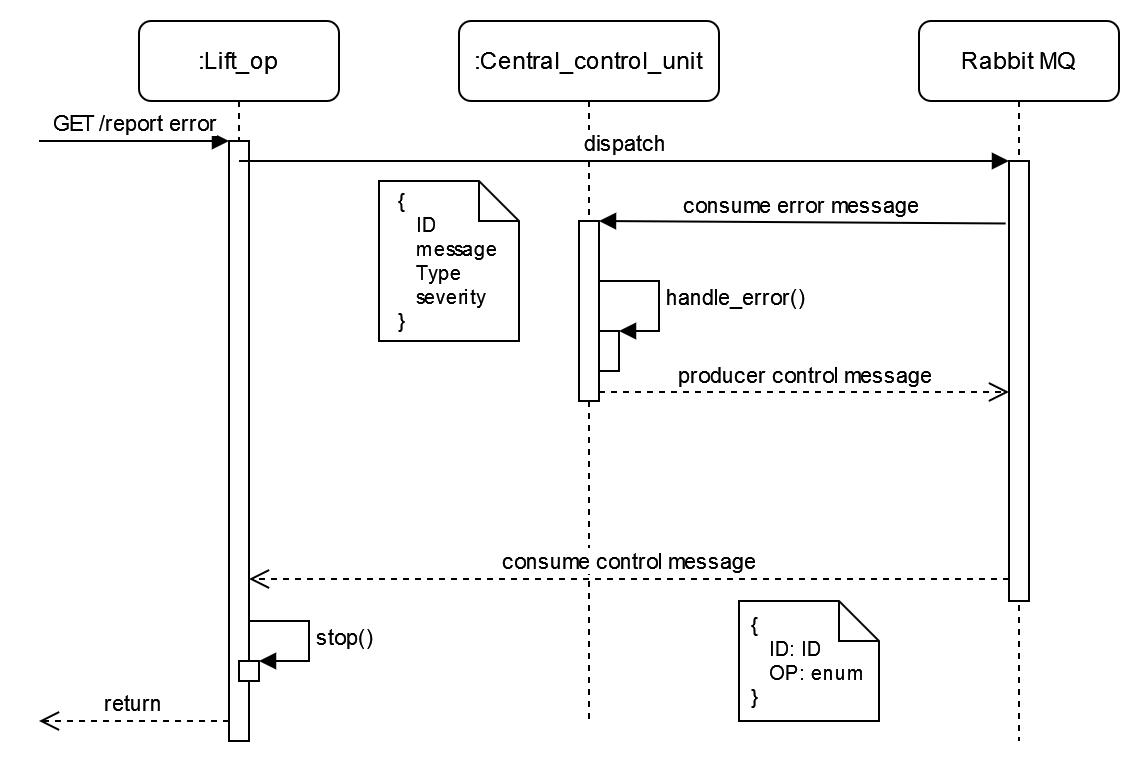

The diagram above was exported from draw.io. Its source (the exported page's mxGraphModel, read from the mxfile embedded in the PNG):
<mxGraphModel dx="1210" dy="643" grid="1" gridSize="10" guides="1" tooltips="1" connect="1" arrows="1" fold="1" page="1" pageScale="1" pageWidth="850" pageHeight="1100" math="0" shadow="0">
  <root>
    <mxCell id="0" />
    <mxCell id="1" parent="0" />
    <mxCell id="AZ5q8qD32m1SHY0_1xM5-1" value=":Lift_op" style="shape=umlLifeline;perimeter=lifelinePerimeter;whiteSpace=wrap;html=1;container=1;collapsible=0;recursiveResize=0;outlineConnect=0;rounded=1;" parent="1" vertex="1">
      <mxGeometry x="90" y="70" width="100" height="360" as="geometry" />
    </mxCell>
    <mxCell id="AZ5q8qD32m1SHY0_1xM5-4" value="" style="html=1;points=[];perimeter=orthogonalPerimeter;" parent="AZ5q8qD32m1SHY0_1xM5-1" vertex="1">
      <mxGeometry x="45" y="60" width="10" height="300" as="geometry" />
    </mxCell>
    <mxCell id="AZ5q8qD32m1SHY0_1xM5-5" value="GET /report error" style="html=1;verticalAlign=bottom;endArrow=block;entryX=0;entryY=0;rounded=0;" parent="AZ5q8qD32m1SHY0_1xM5-1" target="AZ5q8qD32m1SHY0_1xM5-4" edge="1">
      <mxGeometry relative="1" as="geometry">
        <mxPoint x="-50" y="60" as="sourcePoint" />
      </mxGeometry>
    </mxCell>
    <mxCell id="AZ5q8qD32m1SHY0_1xM5-6" value="return" style="html=1;verticalAlign=bottom;endArrow=open;dashed=1;endSize=8;rounded=0;" parent="AZ5q8qD32m1SHY0_1xM5-1" source="AZ5q8qD32m1SHY0_1xM5-4" edge="1">
      <mxGeometry relative="1" as="geometry">
        <mxPoint x="-50" y="350" as="targetPoint" />
        <mxPoint x="40" y="350" as="sourcePoint" />
      </mxGeometry>
    </mxCell>
    <mxCell id="AZ5q8qD32m1SHY0_1xM5-10" value="" style="html=1;points=[];perimeter=orthogonalPerimeter;" parent="AZ5q8qD32m1SHY0_1xM5-1" vertex="1">
      <mxGeometry x="50" y="320" width="10" height="10" as="geometry" />
    </mxCell>
    <mxCell id="AZ5q8qD32m1SHY0_1xM5-11" value="stop()" style="edgeStyle=orthogonalEdgeStyle;html=1;align=left;spacingLeft=2;endArrow=block;rounded=0;entryX=1;entryY=0;" parent="AZ5q8qD32m1SHY0_1xM5-1" target="AZ5q8qD32m1SHY0_1xM5-10" edge="1">
      <mxGeometry relative="1" as="geometry">
        <mxPoint x="55" y="300" as="sourcePoint" />
        <Array as="points">
          <mxPoint x="85" y="300" />
        </Array>
      </mxGeometry>
    </mxCell>
    <mxCell id="AZ5q8qD32m1SHY0_1xM5-17" value="&lt;div align=&quot;left&quot; style=&quot;font-size: 10px&quot;&gt;&lt;font style=&quot;font-size: 10px&quot;&gt;{&lt;/font&gt;&lt;/div&gt;&lt;div align=&quot;left&quot; style=&quot;font-size: 10px&quot;&gt;&lt;font style=&quot;font-size: 10px&quot;&gt;&amp;nbsp;&amp;nbsp; ID&lt;/font&gt;&lt;/div&gt;&lt;div align=&quot;left&quot; style=&quot;font-size: 10px&quot;&gt;&lt;font style=&quot;font-size: 10px&quot;&gt;&amp;nbsp;&amp;nbsp; message&lt;/font&gt;&lt;/div&gt;&lt;div align=&quot;left&quot; style=&quot;font-size: 10px&quot;&gt;&lt;font style=&quot;font-size: 10px&quot;&gt;&amp;nbsp;&amp;nbsp; Type&lt;/font&gt;&lt;/div&gt;&lt;div align=&quot;left&quot; style=&quot;font-size: 10px&quot;&gt;&lt;font style=&quot;font-size: 10px&quot;&gt;&amp;nbsp;&amp;nbsp; severity&lt;/font&gt;&lt;/div&gt;&lt;div align=&quot;left&quot; style=&quot;font-size: 10px&quot;&gt;&lt;font style=&quot;font-size: 10px&quot;&gt;}&lt;/font&gt;&lt;br&gt;&lt;/div&gt;" style="shape=note;size=20;whiteSpace=wrap;html=1;" parent="AZ5q8qD32m1SHY0_1xM5-1" vertex="1">
      <mxGeometry x="120" y="80" width="70" height="80" as="geometry" />
    </mxCell>
    <mxCell id="AZ5q8qD32m1SHY0_1xM5-2" value=":Central_control_unit" style="shape=umlLifeline;perimeter=lifelinePerimeter;whiteSpace=wrap;html=1;container=1;collapsible=0;recursiveResize=0;outlineConnect=0;rounded=1;" parent="1" vertex="1">
      <mxGeometry x="250" y="70" width="130" height="350" as="geometry" />
    </mxCell>
    <mxCell id="AZ5q8qD32m1SHY0_1xM5-12" value="" style="html=1;points=[];perimeter=orthogonalPerimeter;" parent="AZ5q8qD32m1SHY0_1xM5-2" vertex="1">
      <mxGeometry x="60" y="100" width="10" height="90" as="geometry" />
    </mxCell>
    <mxCell id="AZ5q8qD32m1SHY0_1xM5-15" value="" style="html=1;points=[];perimeter=orthogonalPerimeter;" parent="AZ5q8qD32m1SHY0_1xM5-2" vertex="1">
      <mxGeometry x="70" y="155" width="10" height="20" as="geometry" />
    </mxCell>
    <mxCell id="AZ5q8qD32m1SHY0_1xM5-16" value="handle_error()" style="edgeStyle=orthogonalEdgeStyle;html=1;align=left;spacingLeft=2;endArrow=block;rounded=0;entryX=1;entryY=0;" parent="AZ5q8qD32m1SHY0_1xM5-2" target="AZ5q8qD32m1SHY0_1xM5-15" edge="1">
      <mxGeometry relative="1" as="geometry">
        <mxPoint x="70" y="130" as="sourcePoint" />
        <Array as="points">
          <mxPoint x="100" y="130" />
          <mxPoint x="100" y="155" />
        </Array>
      </mxGeometry>
    </mxCell>
    <mxCell id="AZ5q8qD32m1SHY0_1xM5-3" value="Rabbit MQ" style="shape=umlLifeline;perimeter=lifelinePerimeter;whiteSpace=wrap;html=1;container=1;collapsible=0;recursiveResize=0;outlineConnect=0;rounded=1;" parent="1" vertex="1">
      <mxGeometry x="480" y="70" width="100" height="360" as="geometry" />
    </mxCell>
    <mxCell id="AZ5q8qD32m1SHY0_1xM5-7" value="" style="html=1;points=[];perimeter=orthogonalPerimeter;" parent="AZ5q8qD32m1SHY0_1xM5-3" vertex="1">
      <mxGeometry x="45" y="70" width="10" height="220" as="geometry" />
    </mxCell>
    <mxCell id="AZ5q8qD32m1SHY0_1xM5-8" value="dispatch" style="html=1;verticalAlign=bottom;endArrow=block;entryX=0;entryY=0;rounded=0;" parent="1" target="AZ5q8qD32m1SHY0_1xM5-7" edge="1">
      <mxGeometry relative="1" as="geometry">
        <mxPoint x="140" y="140" as="sourcePoint" />
      </mxGeometry>
    </mxCell>
    <mxCell id="AZ5q8qD32m1SHY0_1xM5-9" value="consume control message" style="html=1;verticalAlign=bottom;endArrow=open;dashed=1;endSize=8;exitX=0;exitY=0.95;rounded=0;" parent="1" source="AZ5q8qD32m1SHY0_1xM5-7" target="AZ5q8qD32m1SHY0_1xM5-4" edge="1">
      <mxGeometry relative="1" as="geometry">
        <mxPoint x="455" y="216" as="targetPoint" />
      </mxGeometry>
    </mxCell>
    <mxCell id="AZ5q8qD32m1SHY0_1xM5-13" value="consume error message" style="html=1;verticalAlign=bottom;endArrow=block;entryX=1;entryY=0;rounded=0;exitX=-0.167;exitY=0.142;exitDx=0;exitDy=0;exitPerimeter=0;" parent="1" source="AZ5q8qD32m1SHY0_1xM5-7" target="AZ5q8qD32m1SHY0_1xM5-12" edge="1">
      <mxGeometry relative="1" as="geometry">
        <mxPoint x="375" y="170" as="sourcePoint" />
      </mxGeometry>
    </mxCell>
    <mxCell id="AZ5q8qD32m1SHY0_1xM5-14" value="producer control message" style="html=1;verticalAlign=bottom;endArrow=open;dashed=1;endSize=8;exitX=1;exitY=0.95;rounded=0;" parent="1" source="AZ5q8qD32m1SHY0_1xM5-12" target="AZ5q8qD32m1SHY0_1xM5-7" edge="1">
      <mxGeometry relative="1" as="geometry">
        <mxPoint x="470" y="260" as="targetPoint" />
      </mxGeometry>
    </mxCell>
    <mxCell id="AZ5q8qD32m1SHY0_1xM5-18" value="&lt;div align=&quot;left&quot; style=&quot;font-size: 10px&quot;&gt;&lt;font style=&quot;font-size: 10px&quot;&gt;{&lt;/font&gt;&lt;/div&gt;&lt;div align=&quot;left&quot; style=&quot;font-size: 10px&quot;&gt;&lt;font style=&quot;font-size: 10px&quot;&gt;&amp;nbsp;&amp;nbsp; ID: ID&lt;br&gt;&lt;/font&gt;&lt;/div&gt;&lt;div align=&quot;left&quot; style=&quot;font-size: 10px&quot;&gt;&lt;font style=&quot;font-size: 10px&quot;&gt;&amp;nbsp;&amp;nbsp; OP: enum&lt;br&gt;&lt;/font&gt;&lt;/div&gt;&lt;div align=&quot;left&quot; style=&quot;font-size: 10px&quot;&gt;&lt;font style=&quot;font-size: 10px&quot;&gt;}&lt;/font&gt;&lt;br&gt;&lt;/div&gt;" style="shape=note;size=20;whiteSpace=wrap;html=1;" parent="1" vertex="1">
      <mxGeometry x="390" y="360" width="70" height="60" as="geometry" />
    </mxCell>
  </root>
</mxGraphModel>